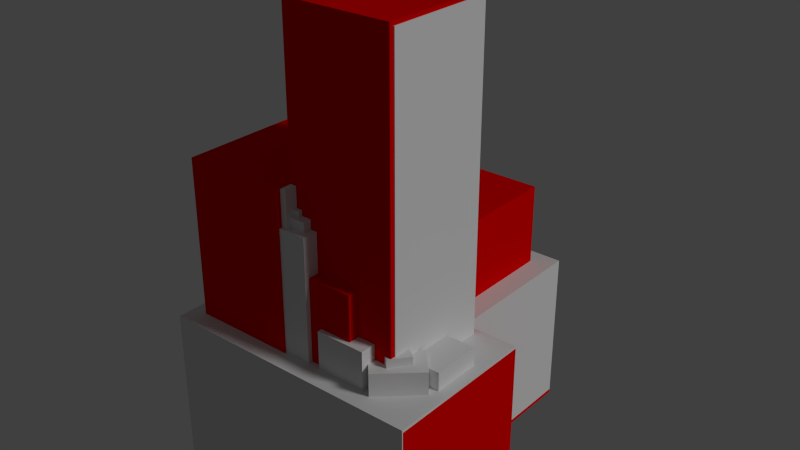 # Source: decor.blend  (saved by Blender 2.74.0; exported with 4.5.12 LTS)
import bpy
from mathutils import Matrix  # noqa: F401  (used for matrix-valued properties, if any)

bpy.ops.wm.read_factory_settings(use_empty=True)
scene = bpy.context.scene
scene.name = 'Scene'

# ---- collections
col_collection_1 = bpy.data.collections.new('Collection 1'); scene.collection.children.link(col_collection_1)

# ---- materials (node trees are filled in below, after node groups)
mat_material_001 = bpy.data.materials.new('Material.001')
mat_material_001.alpha_threshold = 0.0
mat_material_001.use_transparent_shadow = False
mat_material_001.diffuse_color = (0.8, 0.0, 0.0, 1.0)
mat_material_001.roughness = 0.5
mat_material = bpy.data.materials.new('Material')
mat_material.alpha_threshold = 0.0
mat_material.use_transparent_shadow = False
mat_material.roughness = 0.5
mat_material.line_color = (0.0, 0.0, 0.0, 1.0)

# ---- material node trees

# ---- world
world_world = bpy.data.worlds.new('World'); scene.world = world_world
world_world.color = (0.05088, 0.05088, 0.05088)
world_world.use_sun_shadow = False
world_world.sun_shadow_jitter_overblur = 0.0
world_world.cycles.sampling_method = 'MANUAL'
world_world.cycles.sample_map_resolution = 256

# ---- lights
light_sun = bpy.data.lights.new('Sun', 'SUN')
light_sun.transmission_factor = 0.0
light_sun.angle = 0.1993
light_sun.energy = 1.0
light_sun.shadow_buffer_clip_start = 0.5
light_sun.shadow_soft_size = 0.1
light_sun.shadow_cascade_max_distance = 1000.0
light_sun.cycles.use_multiple_importance_sampling = False

# ---- meshes
me_cube_024 = bpy.data.meshes.new('Cube.024')
me_cube_024.from_pydata([(-1.0, -1.0, -1.0), (-1.0, -1.0, 1.0), (-1.0, 1.0, -1.0), (-1.0, 1.0, 1.0), (1.0, -1.0, -1.0), (1.0, -1.0, 1.0), (1.0, 1.0, -1.0), (1.0, 1.0, 1.0)], [], [(1, 3, 2, 0), (3, 7, 6, 2), (7, 5, 4, 6), (5, 1, 0, 4), (0, 2, 6, 4), (5, 7, 3, 1)])
me_cube_024.materials.append(mat_material_001)
me_cube_024.use_remesh_preserve_volume = False
me_cube_024.use_remesh_preserve_attributes = False
me_cube_024.use_mirror_vertex_groups = False
me_cube_024.update()
me_cube_023 = bpy.data.meshes.new('Cube.023')
me_cube_023.from_pydata([(-1.0, -1.0, -1.0), (-1.0, -1.0, 1.0), (-1.0, 1.0, -1.0), (-1.0, 1.0, 1.0), (1.0, -1.0, -1.0), (1.0, -1.0, 1.0), (1.0, 1.0, -1.0), (1.0, 1.0, 1.0)], [], [(1, 3, 2, 0), (3, 7, 6, 2), (7, 5, 4, 6), (5, 1, 0, 4), (0, 2, 6, 4), (5, 7, 3, 1)])
me_cube_023.materials.append(mat_material_001)
me_cube_023.use_remesh_preserve_volume = False
me_cube_023.use_remesh_preserve_attributes = False
me_cube_023.use_mirror_vertex_groups = False
me_cube_023.update()
me_cube_022 = bpy.data.meshes.new('Cube.022')
me_cube_022.from_pydata([(-1.0, -1.0, -1.0), (-1.0, -1.0, 1.0), (-1.0, 1.0, -1.0), (-1.0, 1.0, 1.0), (1.0, -1.0, -1.0), (1.0, -1.0, 1.0), (1.0, 1.0, -1.0), (1.0, 1.0, 1.0)], [], [(1, 3, 2, 0), (3, 7, 6, 2), (7, 5, 4, 6), (5, 1, 0, 4), (0, 2, 6, 4), (5, 7, 3, 1)])
me_cube_022.materials.append(mat_material_001)
me_cube_022.use_remesh_preserve_volume = False
me_cube_022.use_remesh_preserve_attributes = False
me_cube_022.use_mirror_vertex_groups = False
me_cube_022.update()
me_cube_021 = bpy.data.meshes.new('Cube.021')
me_cube_021.from_pydata([(-1.0, -1.0, -1.0), (-1.0, -1.0, 1.0), (-1.0, 1.0, -1.0), (-1.0, 1.0, 1.0), (1.0, -1.0, -1.0), (1.0, -1.0, 1.0), (1.0, 1.0, -1.0), (1.0, 1.0, 1.0)], [], [(1, 3, 2, 0), (3, 7, 6, 2), (7, 5, 4, 6), (5, 1, 0, 4), (0, 2, 6, 4), (5, 7, 3, 1)])
me_cube_021.materials.append(mat_material_001)
me_cube_021.use_remesh_preserve_volume = False
me_cube_021.use_remesh_preserve_attributes = False
me_cube_021.use_mirror_vertex_groups = False
me_cube_021.update()
me_cube_020 = bpy.data.meshes.new('Cube.020')
me_cube_020.from_pydata([(-1.0, -1.0, -1.0), (-1.0, -1.0, 1.0), (-1.0, 1.0, -1.0), (-1.0, 1.0, 1.0), (1.0, -1.0, -1.0), (1.0, -1.0, 1.0), (1.0, 1.0, -1.0), (1.0, 1.0, 1.0)], [], [(1, 3, 2, 0), (3, 7, 6, 2), (7, 5, 4, 6), (5, 1, 0, 4), (0, 2, 6, 4), (5, 7, 3, 1)])
me_cube_020.materials.append(mat_material_001)
me_cube_020.use_remesh_preserve_volume = False
me_cube_020.use_remesh_preserve_attributes = False
me_cube_020.use_mirror_vertex_groups = False
me_cube_020.update()
me_cube_019 = bpy.data.meshes.new('Cube.019')
me_cube_019.from_pydata([(-1.0, -1.0, -1.0), (-1.0, -1.0, 1.0), (-1.0, 1.0, -1.0), (-1.0, 1.0, 1.0), (1.0, -1.0, -1.0), (1.0, -1.0, 1.0), (1.0, 1.0, -1.0), (1.0, 1.0, 1.0)], [], [(1, 3, 2, 0), (3, 7, 6, 2), (7, 5, 4, 6), (5, 1, 0, 4), (0, 2, 6, 4), (5, 7, 3, 1)])
me_cube_019.materials.append(mat_material_001)
me_cube_019.use_remesh_preserve_volume = False
me_cube_019.use_remesh_preserve_attributes = False
me_cube_019.use_mirror_vertex_groups = False
me_cube_019.update()
me_cube_001 = bpy.data.meshes.new('Cube.001')
me_cube_001.from_pydata([(-0.1221, -0.02289, 3.263), (-0.2589, -0.1202, 3.263), (-0.3564, 0.01683, 3.263), (-0.2196, 0.1141, 3.263), (-0.1221, -0.02289, 3.15), (-0.2589, -0.1202, 3.15), (-0.3564, 0.01683, 3.15), (-0.2196, 0.1141, 3.15), (0.4454, 0.3849, 3.077), (0.4454, 0.217, 3.077), (0.2773, 0.217, 3.077), (0.2773, 0.3849, 3.077), (0.4454, 0.3849, 2.963), (0.4454, 0.217, 2.963), (0.2773, 0.217, 2.963), (0.2773, 0.3849, 2.963), (0.5225, 0.2733, 2.963), (0.5225, 0.2157, 2.963), (0.2002, 0.2157, 2.963), (0.2002, 0.2733, 2.963), (0.5225, 0.2733, 3.193), (0.5225, 0.2157, 3.193), (0.2002, 0.2157, 3.193), (0.2002, 0.2733, 3.193), (0.01924, -0.1202, 2.934), (-0.3543, 0.1866, 2.934), (-0.1498, 0.4356, 2.934), (0.2237, 0.1289, 2.934), (0.01924, -0.1202, 3.164), (-0.3543, 0.1866, 3.164), (-0.1498, 0.4356, 3.164), (0.2237, 0.1289, 3.164), (-0.1375, 0.4985, 2.963), (-0.1375, 0.01515, 2.963), (-0.4597, 0.01515, 2.963), (-0.4597, 0.4985, 2.963), (-0.1375, 0.4985, 3.193), (-0.1375, 0.01515, 3.193), (-0.4597, 0.01515, 3.193), (-0.4597, 0.4985, 3.193), (1.303, -1.041, 2.244), (1.127, -1.268, 2.244), (0.9753, -1.151, 2.244), (1.151, -0.9236, 2.244), (1.303, -1.041, 2.38), (1.127, -1.268, 2.38), (0.9753, -1.151, 2.38), (1.151, -0.9236, 2.38), (-0.06281, -1.273, 3.647), (-0.1805, -1.273, 3.647), (-0.1805, -1.136, 3.647), (-0.06281, -1.136, 3.647), (-0.06281, -1.273, 3.729), (-0.1805, -1.273, 3.729), (-0.1805, -1.136, 3.729), (-0.06281, -1.136, 3.729), (0.05821, -1.326, 3.517), (-0.1958, -1.326, 3.517), (-0.1958, -0.9061, 3.517), (0.05821, -0.9061, 3.517), (0.05821, -1.326, 3.659), (-0.1958, -1.326, 3.659), (-0.1958, -0.9061, 3.659), (0.05821, -0.9061, 3.659), (0.1388, -1.422, 1.862), (-0.4912, -1.422, 1.862), (-0.4912, -1.002, 1.862), (0.1388, -1.002, 1.862), (0.1388, -1.422, 3.538), (-0.4912, -1.422, 3.538), (-0.4912, -1.002, 3.538), (0.1388, -1.002, 3.538), (0.9255, -1.422, 1.78), (0.2955, -1.422, 1.78), (0.2955, -1.002, 1.78), (0.9255, -1.002, 1.78), (0.9255, -1.422, 2.47), (0.2955, -1.422, 2.47), (0.2955, -1.002, 2.47), (0.9255, -1.002, 2.47), (1.513, -1.036, 1.975), (1.05, -1.464, 1.975), (0.7653, -1.156, 1.975), (1.228, -0.7279, 1.975), (1.513, -1.036, 2.275), (1.05, -1.464, 2.275), (0.7653, -1.156, 2.275), (1.228, -0.7279, 2.275), (1.549, -0.2868, 1.951), (1.549, -0.9168, 1.951), (1.129, -0.9168, 1.951), (1.129, -0.2868, 1.951), (1.549, -0.2868, 2.221), (1.549, -0.9168, 2.221), (1.129, -0.9168, 2.221), (1.129, -0.2868, 2.221), (0.6836, 2.039, 1.996), (0.6836, -0.06135, 1.996), (-0.7164, -0.06135, 1.996), (-0.7164, 2.039, 1.996), (0.6836, 2.039, 2.996), (0.6836, -0.06135, 2.996), (-0.7164, -0.06135, 2.996), (-0.7164, 2.039, 2.996), (1.164, 0.2354, 1.941), (1.164, -1.165, 1.941), (-0.2356, -1.165, 1.941), (-0.2356, 0.2354, 1.941), (1.164, 0.2354, 5.941), (1.164, -1.165, 5.941), (-0.2356, -1.165, 5.941), (-0.2356, 0.2354, 5.941), (-0.1363, 0.0191, 1.987), (-0.1363, -1.381, 1.987), (-1.536, -1.381, 1.987), (-1.536, 0.0191, 1.987), (-0.1363, 0.0191, 3.987), (-0.1363, -1.381, 3.987), (-1.536, -1.381, 3.987), (-1.536, 0.0191, 3.987), (1.684, 0.3191, -0.01251), (1.684, -1.681, -0.01251), (-1.716, -1.681, -0.01251), (-1.716, 0.3191, -0.01251), (1.684, 0.3191, 1.987), (1.684, -1.681, 1.987), (-1.716, -1.681, 1.987), (-1.716, 0.3191, 1.987), (0.9836, 2.319, -0.01251), (0.9836, 0.3191, -0.01251), (-1.016, 0.3191, -0.01251), (-1.016, 2.319, -0.01251), (0.9836, 2.319, 1.987), (0.9836, 0.3191, 1.987), (-1.016, 0.3191, 1.987), (-1.016, 2.319, 1.987)], [], [(0, 3, 2, 1), (4, 7, 6, 5), (0, 4, 5, 1), (2, 3, 7, 6), (8, 11, 10, 9), (12, 15, 14, 13), (8, 9, 13, 12), (36, 37, 32), (10, 11, 15, 14), (12, 15, 11, 8), (16, 17, 18, 19), (20, 23, 22, 21), (16, 20, 21, 17), (18, 22, 23, 19), (20, 16, 19, 23), (24, 25, 26, 27), (28, 31, 30, 29), (24, 28, 29, 25), (25, 29, 30, 26), (26, 30, 31, 27), (32, 33, 34, 35), (36, 39, 38, 37), (34, 38, 39, 35), (36, 32, 35, 39), (40, 41, 42, 43), (44, 47, 46, 45), (40, 44, 45, 41), (41, 45, 46, 42), (44, 40, 43, 47), (48, 49, 50, 51), (52, 55, 54, 53), (48, 52, 53, 49), (52, 48, 51, 55), (56, 57, 58, 59), (60, 63, 62, 61), (56, 60, 61, 57), (60, 56, 59, 63), (64, 65, 66, 67), (68, 71, 70, 69), (64, 68, 69, 65), (68, 64, 67, 71), (72, 73, 74, 75), (76, 79, 78, 77), (72, 76, 77, 73), (73, 77, 78, 74), (76, 72, 75, 79), (80, 81, 82, 83), (84, 87, 86, 85), (80, 84, 85, 81), (81, 85, 86, 82), (84, 80, 83, 87), (88, 89, 90, 91), (92, 95, 94, 93), (88, 92, 93, 89), (89, 93, 94, 90), (92, 88, 91, 95), (100, 103, 102, 101), (96, 100, 101, 97), (98, 102, 103, 99), (100, 96, 99, 103), (104, 105, 106, 107), (108, 111, 110, 109), (104, 108, 109, 105), (105, 109, 110, 106), (106, 110, 111, 107), (108, 104, 107, 111), (112, 113, 114, 115), (116, 119, 118, 117), (112, 116, 117, 113), (113, 117, 118, 114), (114, 118, 119, 115), (116, 112, 115, 119), (120, 121, 122, 123), (124, 127, 126, 125), (120, 124, 125, 121), (121, 125, 126, 122), (122, 126, 127, 123), (124, 120, 123, 127), (128, 129, 130, 131), (132, 135, 134, 133), (128, 132, 133, 129), (129, 133, 134, 130), (130, 134, 135, 131), (132, 128, 131, 135)])
_uv = me_cube_001.uv_layers.new(name='UVMap')
_uv.uv.foreach_set('vector', [0.0, 0.0, 1.0, 0.0, 1.0, 1.0, 0.0, 1.0, 0.0, 0.0, 1.0, 0.0, 1.0, 1.0, 0.0, 1.0, 0.0, 0.0, 1.0, 0.0, 1.0, 1.0, 0.0, 1.0, 0.0, 0.0, 1.0, 0.0, 1.0, 1.0, 0.0, 1.0, 0.0, 0.0, 1.0, 0.0, 1.0, 1.0, 0.0, 1.0, 0.0, 0.0, 1.0, 0.0, 1.0, 1.0, 0.0, 1.0, 0.0, 0.0, 1.0, 0.0, 1.0, 1.0, 0.0, 1.0, 0.0, 0.0, 1.0, 0.0, 1.0, 1.0, 0.0, 0.0, 1.0, 0.0, 1.0, 1.0, 0.0, 1.0, 0.0, 0.0, 1.0, 0.0, 1.0, 1.0, 0.0, 1.0, 0.0, 0.0, 1.0, 0.0, 1.0, 1.0, 0.0, 1.0, 0.0, 0.0, 1.0, 0.0, 1.0, 1.0, 0.0, 1.0, 0.0, 0.0, 1.0, 0.0, 1.0, 1.0, 0.0, 1.0, 0.0, 0.0, 1.0, 0.0, 1.0, 1.0, 0.0, 1.0, 0.0, 0.0, 1.0, 0.0, 1.0, 1.0, 0.0, 1.0, 0.0, 0.0, 1.0, 0.0, 1.0, 1.0, 0.0, 1.0, 0.0, 0.0, 1.0, 0.0, 1.0, 1.0, 0.0, 1.0, 0.0, 0.0, 1.0, 0.0, 1.0, 1.0, 0.0, 1.0, 0.0, 0.0, 1.0, 0.0, 1.0, 1.0, 0.0, 1.0, 0.0, 0.0, 1.0, 0.0, 1.0, 1.0, 0.0, 1.0, 0.0, 0.0, 1.0, 0.0, 1.0, 1.0, 0.0, 1.0, 0.0, 0.0, 1.0, 0.0, 1.0, 1.0, 0.0, 1.0, 0.0, 0.0, 1.0, 0.0, 1.0, 1.0, 0.0, 1.0, 0.0, 0.0, 1.0, 0.0, 1.0, 1.0, 0.0, 1.0, 0.0, 0.0, 1.0, 0.0, 1.0, 1.0, 0.0, 1.0, 0.0, 0.0, 1.0, 0.0, 1.0, 1.0, 0.0, 1.0, 0.0, 0.0, 1.0, 0.0, 1.0, 1.0, 0.0, 1.0, 0.0, 0.0, 1.0, 0.0, 1.0, 1.0, 0.0, 1.0, 0.0, 0.0, 1.0, 0.0, 1.0, 1.0, 0.0, 1.0, 0.0, 0.0, 1.0, 0.0, 1.0, 1.0, 0.0, 1.0, 0.0, 0.0, 1.0, 0.0, 1.0, 1.0, 0.0, 1.0, 0.0, 0.0, 1.0, 0.0, 1.0, 1.0, 0.0, 1.0, 0.0, 0.0, 1.0, 0.0, 1.0, 1.0, 0.0, 1.0, 0.0, 0.0, 1.0, 0.0, 1.0, 1.0, 0.0, 1.0, 0.0, 0.0, 1.0, 0.0, 1.0, 1.0, 0.0, 1.0, 0.0, 0.0, 1.0, 0.0, 1.0, 1.0, 0.0, 1.0, 0.0, 0.0, 1.0, 0.0, 1.0, 1.0, 0.0, 1.0, 0.0, 0.0, 1.0, 0.0, 1.0, 1.0, 0.0, 1.0, 0.0, 0.0, 1.0, 0.0, 1.0, 1.0, 0.0, 1.0, 0.0, 0.0, 1.0, 0.0, 1.0, 1.0, 0.0, 1.0, 0.0, 0.0, 1.0, 0.0, 1.0, 1.0, 0.0, 1.0, 0.0, 0.0, 1.0, 0.0, 1.0, 1.0, 0.0, 1.0, 0.0, 0.0, 1.0, 0.0, 1.0, 1.0, 0.0, 1.0, 0.0, 0.0, 1.0, 0.0, 1.0, 1.0, 0.0, 1.0, 0.0, 0.0, 1.0, 0.0, 1.0, 1.0, 0.0, 1.0, 0.0, 0.0, 1.0, 0.0, 1.0, 1.0, 0.0, 1.0, 0.0, 0.0, 1.0, 0.0, 1.0, 1.0, 0.0, 1.0, 0.0, 0.0, 1.0, 0.0, 1.0, 1.0, 0.0, 1.0, 0.0, 0.0, 1.0, 0.0, 1.0, 1.0, 0.0, 1.0, 0.0, 0.0, 1.0, 0.0, 1.0, 1.0, 0.0, 1.0, 0.0, 0.0, 1.0, 0.0, 1.0, 1.0, 0.0, 1.0, 0.0, 0.0, 1.0, 0.0, 1.0, 1.0, 0.0, 1.0, 0.0, 0.0, 1.0, 0.0, 1.0, 1.0, 0.0, 1.0, 0.0, 0.0, 1.0, 0.0, 1.0, 1.0, 0.0, 1.0, 0.0, 0.0, 1.0, 0.0, 1.0, 1.0, 0.0, 1.0, 0.0, 0.0, 1.0, 0.0, 1.0, 1.0, 0.0, 1.0, 0.0, 0.0, 1.0, 0.0, 1.0, 1.0, 0.0, 1.0, 0.0, 0.0, 1.0, 0.0, 1.0, 1.0, 0.0, 1.0, 0.0, 0.0, 1.0, 0.0, 1.0, 1.0, 0.0, 1.0, 0.0, 0.0, 1.0, 0.0, 1.0, 1.0, 0.0, 1.0, 0.0, 0.0, 1.0, 0.0, 1.0, 1.0, 0.0, 1.0, 0.0, 0.0, 1.0, 0.0, 1.0, 1.0, 0.0, 1.0, 0.0, 0.0, 1.0, 0.0, 1.0, 1.0, 0.0, 1.0, 0.0, 0.0, 1.0, 0.0, 1.0, 1.0, 0.0, 1.0, 0.0, 0.0, 1.0, 0.0, 1.0, 1.0, 0.0, 1.0, 0.0, 0.0, 1.0, 0.0, 1.0, 1.0, 0.0, 1.0, 0.0, 0.0, 1.0, 0.0, 1.0, 1.0, 0.0, 1.0, 0.0, 0.0, 1.0, 0.0, 1.0, 1.0, 0.0, 1.0, 0.0, 0.0, 1.0, 0.0, 1.0, 1.0, 0.0, 1.0, 0.0, 0.0, 1.0, 0.0, 1.0, 1.0, 0.0, 1.0, 0.0, 0.0, 1.0, 0.0, 1.0, 1.0, 0.0, 1.0, 0.0, 0.0, 1.0, 0.0, 1.0, 1.0, 0.0, 1.0, 0.0, 0.0, 1.0, 0.0, 1.0, 1.0, 0.0, 1.0, 0.0, 0.0, 1.0, 0.0, 1.0, 1.0, 0.0, 1.0, 0.0, 0.0, 1.0, 0.0, 1.0, 1.0, 0.0, 1.0, 0.0, 0.0, 1.0, 0.0, 1.0, 1.0, 0.0, 1.0, 0.0, 0.0, 1.0, 0.0, 1.0, 1.0, 0.0, 1.0, 0.0, 0.0, 1.0, 0.0, 1.0, 1.0, 0.0, 1.0, 0.0, 0.0, 1.0, 0.0, 1.0, 1.0, 0.0, 1.0, 0.0, 0.0, 1.0, 0.0, 1.0, 1.0, 0.0, 1.0, 0.0, 0.0, 1.0, 0.0, 1.0, 1.0, 0.0, 1.0, 0.0, 0.0, 1.0, 0.0, 1.0, 1.0, 0.0, 1.0, 0.0, 0.0, 1.0, 0.0, 1.0, 1.0, 0.0, 1.0, 0.0, 0.0, 1.0, 0.0, 1.0, 1.0, 0.0, 1.0])
me_cube_001.materials.append(mat_material)
me_cube_001.use_remesh_preserve_volume = False
me_cube_001.use_remesh_preserve_attributes = False
me_cube_001.use_mirror_vertex_groups = False
me_cube_001.update()

# ---- objects
ob_cube_006 = bpy.data.objects.new('Cube.006', me_cube_024)
ob_cube_005 = bpy.data.objects.new('Cube.005', me_cube_023)
ob_sun = bpy.data.objects.new('Sun', light_sun)
ob_cube_004 = bpy.data.objects.new('Cube.004', me_cube_022)
ob_cube_003 = bpy.data.objects.new('Cube.003', me_cube_021)
ob_cube_002 = bpy.data.objects.new('Cube.002', me_cube_020)
ob_cube = bpy.data.objects.new('Cube', me_cube_019)
ob_cube_001 = bpy.data.objects.new('Cube.001', me_cube_001)

# ---- transforms, parenting, visibility, modifiers, constraints
ob_cube_006.location = (0.4685, -0.4864, 3.969)
ob_cube_006.scale = (0.6842, 0.7363, 2.021)
ob_cube_006.lineart.crease_threshold = 0.0
ob_cube_005.location = (-0.8684, -0.7068, 2.982)
ob_cube_005.scale = (0.6567, 0.7363, 1.012)
ob_cube_005.lineart.crease_threshold = 0.0
ob_sun.location = (-0.008322, 3.516, 5.561)
ob_sun.rotation_euler = (0.354, -0.9033, -3.334)
ob_sun.lineart.crease_threshold = 0.0
ob_cube_004.location = (-0.008322, 0.3591, 2.508)
ob_cube_004.scale = (0.7108, 1.723, 0.5317)
ob_cube_004.lineart.crease_threshold = 0.0
ob_cube_003.location = (1.31, -0.674, 0.9529)
ob_cube_003.scale = (0.3766, 0.9937, 1.0)
ob_cube_003.lineart.crease_threshold = 0.0
ob_cube_002.location = (-1.38, -0.674, 0.9529)
ob_cube_002.scale = (0.3315, 0.9937, 1.0)
ob_cube_002.lineart.crease_threshold = 0.0
ob_cube.location = (-0.008322, 0.3591, 0.9529)
ob_cube.scale = (0.9831, 1.973, 1.024)
ob_cube.lineart.crease_threshold = 0.0
ob_cube_001.location = (0.0, 0.0, 0.0)
ob_cube_001.lock_rotations_4d = False
ob_cube_001.empty_display_type = 'ARROWS'
ob_cube_001.lineart.crease_threshold = 0.0

# ---- collection membership
col_collection_1.objects.link(ob_cube_006)
col_collection_1.objects.link(ob_cube_005)
col_collection_1.objects.link(ob_sun)
col_collection_1.objects.link(ob_cube_004)
col_collection_1.objects.link(ob_cube_003)
col_collection_1.objects.link(ob_cube_002)
col_collection_1.objects.link(ob_cube)
col_collection_1.objects.link(ob_cube_001)

# ---- scene / render settings (as saved in the file)
scene.frame_start = 1; scene.frame_end = 250; scene.frame_set(1)
scene.render.engine = 'BLENDER_EEVEE_NEXT'
scene.render.resolution_percentage = 50
scene.render.dither_intensity = 0.0
scene.cycles.use_denoising = False
scene.cycles.samples = 10
scene.cycles.sampling_pattern = 'TABULATED_SOBOL'
scene.cycles.light_sampling_threshold = 0.0
scene.cycles.use_adaptive_sampling = False
scene.cycles.use_light_tree = False
scene.cycles.blur_glossy = 0.0
scene.cycles.pixel_filter_type = 'GAUSSIAN'
scene.cycles.sample_clamp_indirect = 0.0
scene.view_settings.view_transform = 'Standard'
bpy.context.view_layer.update()

# ---- added for rendering (the .blend has no active camera): camera
cam_auto = bpy.data.cameras.new('AutoCamera')
cam_auto.lens = 50.0
cam_auto.sensor_width = 36.0
cam_auto.clip_end = 1000.0
ob_auto_camera = bpy.data.objects.new('AutoCamera', cam_auto)
scene.collection.objects.link(ob_auto_camera)
ob_auto_camera.location = (7.41163, -8.5862, 8.90064)
ob_auto_camera.rotation_euler = (1.09748, -7.21219e-08, 0.694738)
scene.camera = ob_auto_camera
bpy.context.view_layer.update()

